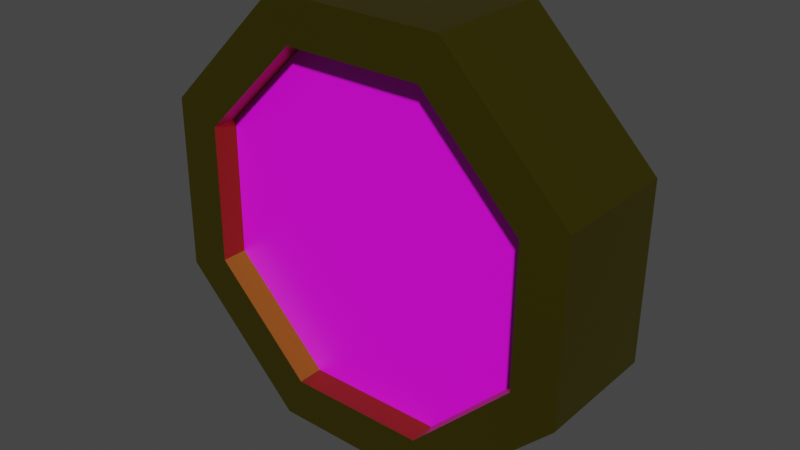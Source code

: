 # Source: Coin.blend  (saved by Blender 2.91.10; exported with 4.5.12 LTS)
import bpy
from mathutils import Matrix  # noqa: F401  (used for matrix-valued properties, if any)

bpy.ops.wm.read_factory_settings(use_empty=True)
scene = bpy.context.scene
scene.name = 'Scene'

# ---- collections
col_collection = bpy.data.collections.new('Collection'); scene.collection.children.link(col_collection)

# ---- images (referenced by path relative to the original .blend; pixels are not part of the script)
import os
ASSET_DIR = os.environ.get("B2B_ASSET_DIR", "")  # directory of the original .blend (textures are referenced by path, not embedded)
HERE = os.path.dirname(os.path.abspath(__file__))  # packed textures are extracted next to this script under _unpacked/

def load_image(name, relpath, width, height, colorspace="sRGB"):
    """Load a texture the original file referenced (path relative to the .blend, or extracted next to this script)."""
    p = next((c for c in (os.path.join(HERE, relpath), os.path.join(ASSET_DIR, relpath)) if relpath and os.path.exists(c)), "")
    if p:
        img = bpy.data.images.load(p, check_existing=True)
        img.name = name
    else:  # same state as the original file: an image datablock whose file is absent (Cycles renders it pink)
        img = bpy.data.images.new(name, width, height)
        img.source = "FILE"
        img.filepath = "//" + (relpath or name)
    img.colorspace_settings.name = colorspace
    return img
img_untitled_001 = load_image('Untitled.001', '', 1024, 1024, 'sRGB')

# ---- materials (node trees are filled in below, after node groups)
mat_coin = bpy.data.materials.new('Coin')
mat_coin.alpha_threshold = 0.0
mat_coin.use_transparent_shadow = False
mat_coin.line_color = (0.0, 0.0, 0.0, 1.0)
mat_drawing = bpy.data.materials.new('Drawing')
mat_drawing.use_transparent_shadow = False

# ---- material node trees
mat_coin.use_nodes = True; mat_coin.node_tree.nodes.clear()
_N = mat_coin.node_tree.nodes; _L = mat_coin.node_tree.links
n0 = _N.new('ShaderNodeOutputMaterial'); n0.name = 'Material Output'; n0.location = (300, 300)
n1 = _N.new('ShaderNodeBsdfPrincipled'); n1.name = 'Principled BSDF'; n1.location = (10, 300)
n1.distribution = 'GGX'
n1.subsurface_method = 'BURLEY'
n1.inputs[0].default_value = (0.293, 0.2509, 0.0162, 1.0)
n1.inputs[1].default_value = 1.0
n1.inputs[2].default_value = 0.4
n1.inputs[3].default_value = 1.45
n1.inputs[13].default_value = 0.9488
n1.inputs[27].default_value = (0.0, 0.0, 0.0, 1.0)
n1.inputs[28].default_value = 1.0
_L.new(n1.outputs[0], n0.inputs[0])
n0.is_active_output = True
mat_drawing.use_nodes = True; mat_drawing.node_tree.nodes.clear()
_N = mat_drawing.node_tree.nodes; _L = mat_drawing.node_tree.links
n0 = _N.new('ShaderNodeBsdfPrincipled'); n0.name = 'Principled BSDF'; n0.location = (10, 300)
n0.distribution = 'GGX'
n0.subsurface_method = 'BURLEY'
n0.inputs[3].default_value = 1.45
n0.inputs[27].default_value = (0.0, 0.0, 0.0, 1.0)
n0.inputs[28].default_value = 1.0
n1 = _N.new('ShaderNodeOutputMaterial'); n1.name = 'Material Output'; n1.location = (300, 300)
n2 = _N.new('ShaderNodeTexImage'); n2.name = 'Image Texture'; n2.location = (-280, 275)
n2.image = img_untitled_001
_L.new(n0.outputs[0], n1.inputs[0])
_L.new(n2.outputs[0], n0.inputs[0])
n1.is_active_output = True

# ---- world
world_world = bpy.data.worlds.new('World'); scene.world = world_world
world_world.use_nodes = True; world_world.node_tree.nodes.clear()
_N = world_world.node_tree.nodes; _L = world_world.node_tree.links
n0 = _N.new('ShaderNodeOutputWorld'); n0.name = 'World Output'; n0.location = (300, 300)
n1 = _N.new('ShaderNodeBackground'); n1.name = 'Background'; n1.location = (10, 300)
n1.inputs[0].default_value = (0.05088, 0.05088, 0.05088, 1.0)
_L.new(n1.outputs[0], n0.inputs[0])
n0.is_active_output = True
world_world.color = (0.05088, 0.05088, 0.05088)
world_world.use_sun_shadow = False
world_world.sun_shadow_jitter_overblur = 0.0

# ---- meshes
me_circle = bpy.data.meshes.new('Circle')
me_circle.from_pydata([(0.3893, 0.9211, -0.2786), (-0.376, 0.9266, -0.2786), (-0.9211, 0.3893, -0.2786), (-0.9266, -0.376, -0.2786), (-0.3893, -0.9211, -0.2786), (0.376, -0.9266, -0.2786), (0.9211, -0.3893, -0.2786), (0.9266, 0.376, -0.2786), (0.309, 0.7309, -0.2786), (-0.2984, 0.7353, -0.2786), (-0.7309, 0.309, -0.2786), (-0.7353, -0.2984, -0.2786), (-0.309, -0.7309, -0.2786), (0.2984, -0.7353, -0.2786), (0.7309, -0.309, -0.2786), (0.7353, 0.2984, -0.2786), (0.309, 0.7309, -0.08508), (-0.2984, 0.7353, -0.08508), (-0.7309, 0.309, -0.08508), (-0.7353, -0.2984, -0.08508), (-0.309, -0.7309, -0.08508), (0.2984, -0.7353, -0.08508), (0.7309, -0.309, -0.08508), (0.7353, 0.2984, -0.08508), (3.126e-08, -3.469e-08, -0.08508), (0.3893, 0.9211, 0.2786), (-0.376, 0.9266, 0.2786), (-0.9211, 0.3893, 0.2786), (-0.9266, -0.376, 0.2786), (-0.3893, -0.9211, 0.2786), (0.376, -0.9266, 0.2786), (0.9211, -0.3893, 0.2786), (0.9266, 0.376, 0.2786), (0.3893, 0.9211, 0.0), (-0.376, 0.9266, 0.0), (-0.9211, 0.3893, 0.0), (-0.9266, -0.376, 0.0), (-0.3893, -0.9211, 0.0), (0.376, -0.9266, 0.0), (0.9211, -0.3893, 0.0), (0.9266, 0.376, 0.0), (0.309, 0.7309, 0.2786), (-0.2984, 0.7353, 0.2786), (-0.7309, 0.309, 0.2786), (-0.7353, -0.2984, 0.2786), (-0.309, -0.7309, 0.2786), (0.2984, -0.7353, 0.2786), (0.7309, -0.309, 0.2786), (0.7353, 0.2984, 0.2786), (0.309, 0.7309, 0.08508), (-0.2984, 0.7353, 0.08508), (-0.7309, 0.309, 0.08508), (-0.7353, -0.2984, 0.08508), (-0.309, -0.7309, 0.08508), (0.2984, -0.7353, 0.08508), (0.7309, -0.309, 0.08508), (0.7353, 0.2984, 0.08508), (3.126e-08, -3.469e-08, 0.08508)], [], [(6, 39, 38, 5), (4, 37, 36, 3), (2, 35, 34, 1), (7, 40, 39, 6), (5, 38, 37, 4), (3, 36, 35, 2), (1, 34, 33, 0), (0, 33, 40, 7), (5, 13, 14, 6), (3, 11, 12, 4), (1, 9, 10, 2), (6, 14, 15, 7), (4, 12, 13, 5), (2, 10, 11, 3), (0, 8, 9, 1), (7, 15, 8, 0), (11, 19, 20, 12), (9, 17, 18, 10), (14, 22, 23, 15), (12, 20, 21, 13), (10, 18, 19, 11), (8, 16, 17, 9), (15, 23, 16, 8), (13, 21, 22, 14), (18, 17, 16, 24), (24, 16, 23, 22), (19, 18, 24, 20), (20, 24, 22, 21), (31, 30, 38, 39), (29, 28, 36, 37), (27, 26, 34, 35), (32, 31, 39, 40), (30, 29, 37, 38), (28, 27, 35, 36), (26, 25, 33, 34), (25, 32, 40, 33), (30, 31, 47, 46), (28, 29, 45, 44), (26, 27, 43, 42), (31, 32, 48, 47), (29, 30, 46, 45), (27, 28, 44, 43), (25, 26, 42, 41), (32, 25, 41, 48), (44, 45, 53, 52), (42, 43, 51, 50), (47, 48, 56, 55), (45, 46, 54, 53), (43, 44, 52, 51), (41, 42, 50, 49), (48, 41, 49, 56), (46, 47, 55, 54), (51, 57, 49, 50), (57, 55, 56, 49), (52, 53, 57, 51), (53, 54, 55, 57)])
_uv = me_circle.uv_layers.new(name='UVMap')
_uv.uv.foreach_set('vector', [0.0, 0.0, 0.0, 0.0, 0.0, 0.0, 0.0, 0.0, 0.0, 0.0, 0.0, 0.0, 0.0, 0.0, 0.0, 0.0, 0.0, 0.0, 0.0, 0.0, 0.0, 0.0, 0.0, 0.0, 0.0, 0.0, 0.0, 0.0, 0.0, 0.0, 0.0, 0.0, 0.0, 0.0, 0.0, 0.0, 0.0, 0.0, 0.0, 0.0, 0.0, 0.0, 0.0, 0.0, 0.0, 0.0, 0.0, 0.0, 0.0, 0.0, 0.0, 0.0, 0.0, 0.0, 0.0, 0.0, 0.0, 0.0, 0.0, 0.0, 0.0, 0.0, 0.0, 0.0, 0.0, 0.0, 0.0, 0.0, 0.0, 0.0, 0.0, 0.0, 0.0, 0.0, 0.0, 0.0, 0.0, 0.0, 0.0, 0.0, 0.0, 0.0, 0.0, 0.0, 0.0, 0.0, 0.0, 0.0, 0.0, 0.0, 0.0, 0.0, 0.0, 0.0, 0.0, 0.0, 0.0, 0.0, 0.0, 0.0, 0.0, 0.0, 0.0, 0.0, 0.0, 0.0, 0.0, 0.0, 0.0, 0.0, 0.0, 0.0, 0.0, 0.0, 0.0, 0.0, 0.0, 0.0, 0.0, 0.0, 0.0, 0.0, 0.0, 0.0, 0.0, 0.0, 0.0, 0.0, 0.0, 0.0, 0.0, 0.0, 0.0, 0.0, 0.0, 0.0, 0.0, 0.0, 0.0, 0.0, 0.0, 0.0, 0.0, 0.0, 0.0, 0.0, 0.0, 0.0, 0.0, 0.0, 0.0, 0.0, 0.0, 0.0, 0.0, 0.0, 0.0, 0.0, 0.0, 0.0, 0.0, 0.0, 0.0, 0.0, 0.0, 0.0, 0.0, 0.0, 0.0, 0.0, 0.0, 0.0, 0.0, 0.0, 0.0, 0.0, 0.0, 0.0, 0.0, 0.0, 0.0, 0.0, 0.0, 0.0, 0.0, 0.0, 0.0, 0.0, 0.0, 0.0, 0.0, 0.0, 0.7071, 0.0001, 0.2929, 9.998e-05, 9.998e-05, 0.2929, 0.5, 0.5, 0.5, 0.5, 9.998e-05, 0.2929, 0.0001, 0.7071, 0.2929, 0.9999, 0.9999, 0.2929, 0.7071, 0.0001, 0.5, 0.5, 0.9999, 0.7071, 0.9999, 0.7071, 0.5, 0.5, 0.2929, 0.9999, 0.7071, 0.9999, 0.0, 0.0, 0.0, 0.0, 0.0, 0.0, 0.0, 0.0, 0.0, 0.0, 0.0, 0.0, 0.0, 0.0, 0.0, 0.0, 0.0, 0.0, 0.0, 0.0, 0.0, 0.0, 0.0, 0.0, 0.0, 0.0, 0.0, 0.0, 0.0, 0.0, 0.0, 0.0, 0.0, 0.0, 0.0, 0.0, 0.0, 0.0, 0.0, 0.0, 0.0, 0.0, 0.0, 0.0, 0.0, 0.0, 0.0, 0.0, 0.0, 0.0, 0.0, 0.0, 0.0, 0.0, 0.0, 0.0, 0.0, 0.0, 0.0, 0.0, 0.0, 0.0, 0.0, 0.0, 0.0, 0.0, 0.0, 0.0, 0.0, 0.0, 0.0, 0.0, 0.0, 0.0, 0.0, 0.0, 0.0, 0.0, 0.0, 0.0, 0.0, 0.0, 0.0, 0.0, 0.0, 0.0, 0.0, 0.0, 0.0, 0.0, 0.0, 0.0, 0.0, 0.0, 0.0, 0.0, 0.0, 0.0, 0.0, 0.0, 0.0, 0.0, 0.0, 0.0, 0.0, 0.0, 0.0, 0.0, 0.0, 0.0, 0.0, 0.0, 0.0, 0.0, 0.0, 0.0, 0.0, 0.0, 0.0, 0.0, 0.0, 0.0, 0.0, 0.0, 0.0, 0.0, 0.0, 0.0, 0.0, 0.0, 0.0, 0.0, 0.0, 0.0, 0.0, 0.0, 0.0, 0.0, 0.0, 0.0, 0.0, 0.0, 0.0, 0.0, 0.0, 0.0, 0.0, 0.0, 0.0, 0.0, 0.0, 0.0, 0.0, 0.0, 0.0, 0.0, 0.0, 0.0, 0.0, 0.0, 0.0, 0.0, 0.0, 0.0, 0.0, 0.0, 0.0, 0.0, 0.0, 0.0, 0.0, 0.0, 0.0, 0.0, 0.0, 0.0, 0.0, 0.0, 0.0, 0.0, 0.0, 0.0, 0.0, 0.0, 0.0, 0.0, 0.0, 0.0, 0.0, 0.0, 0.0, 0.0, 0.7071, 0.0001, 0.5, 0.5, 9.998e-05, 0.2929, 0.2929, 9.998e-05, 0.5, 0.5, 0.2929, 0.9999, 0.0001, 0.7071, 9.998e-05, 0.2929, 0.9999, 0.2929, 0.9999, 0.7071, 0.5, 0.5, 0.7071, 0.0001, 0.9999, 0.7071, 0.7071, 0.9999, 0.2929, 0.9999, 0.5, 0.5])
me_circle.materials.append(mat_coin)
me_circle.use_remesh_fix_poles = True
me_circle.use_remesh_preserve_attributes = False
me_circle.use_mirror_vertex_groups = False
me_circle.update()
me_circle_001 = bpy.data.meshes.new('Circle.001')
me_circle_001.from_pydata([(-0.309, 0.7309, -0.1644), (0.2984, 0.7353, -0.1644), (0.7309, 0.309, -0.1644), (0.7353, -0.2984, -0.1644), (0.309, -0.7309, -0.1644), (-0.2984, -0.7353, -0.1644), (-0.7309, -0.309, -0.1644), (-0.7353, 0.2984, -0.1644), (1.081e-07, -3.815e-08, -0.1644), (0.309, 0.7309, 0.1644), (-0.2984, 0.7353, 0.1644), (-0.7309, 0.309, 0.1644), (-0.7353, -0.2984, 0.1644), (-0.309, -0.7309, 0.1644), (0.2984, -0.7353, 0.1644), (0.7309, -0.309, 0.1644), (0.7353, 0.2984, 0.1644), (3.126e-08, -3.815e-08, 0.1644)], [], [(2, 8, 0, 1), (8, 6, 7, 0), (3, 4, 8, 2), (4, 5, 6, 8), (11, 17, 9, 10), (17, 15, 16, 9), (12, 13, 17, 11), (13, 14, 15, 17)])
_uv = me_circle_001.uv_layers.new(name='UVMap')
_uv.uv.foreach_set('vector', [0.0001001, 0.7071, 0.5, 0.5, 0.7071, 0.9999, 0.2929, 0.9999, 0.5, 0.5, 0.9999, 0.2929, 0.9999, 0.7071, 0.7071, 0.9999, 9.99e-05, 0.2929, 0.2929, 0.0001, 0.5, 0.5, 0.0001001, 0.7071, 0.2929, 0.0001, 0.7071, 0.0001, 0.9999, 0.2929, 0.5, 0.5, 0.0001001, 0.7071, 0.5, 0.5, 0.7071, 0.9999, 0.2929, 0.9999, 0.5, 0.5, 0.9999, 0.2929, 0.9999, 0.7071, 0.7071, 0.9999, 9.99e-05, 0.2929, 0.2929, 0.0001, 0.5, 0.5, 0.0001001, 0.7071, 0.2929, 0.0001, 0.7071, 0.0001, 0.9999, 0.2929, 0.5, 0.5])
me_circle_001.materials.append(mat_drawing)
me_circle_001.use_remesh_fix_poles = True
me_circle_001.use_remesh_preserve_attributes = False
me_circle_001.use_mirror_vertex_groups = False
me_circle_001.update()

# ---- objects
ob_circle = bpy.data.objects.new('Circle', me_circle)
ob_coindrawing = bpy.data.objects.new('CoinDrawing', me_circle_001)

# ---- transforms, parenting, visibility, modifiers, constraints
ob_circle.location = (0.0, 0.0, 0.0)
ob_circle.rotation_euler = (1.571, -0.0, 0.0)
ob_circle.scale = (0.2, 0.2, 0.2)
ob_circle.lineart.crease_threshold = 0.0
ob_coindrawing.location = (0.0, 0.0, 0.0)
ob_coindrawing.rotation_euler = (1.571, -0.0, 0.0)
ob_coindrawing.scale = (0.2, 0.2, 0.2)
ob_coindrawing.lineart.crease_threshold = 0.0

# ---- collection membership
col_collection.objects.link(ob_circle)
col_collection.objects.link(ob_coindrawing)

# ---- scene / render settings (as saved in the file)
scene.frame_start = 1; scene.frame_end = 250; scene.frame_set(1)
scene.render.engine = 'BLENDER_EEVEE_NEXT'
scene.cycles.use_denoising = False
scene.cycles.samples = 128
scene.cycles.sampling_pattern = 'TABULATED_SOBOL'
scene.cycles.use_adaptive_sampling = False
scene.cycles.use_light_tree = False
scene.view_settings.view_transform = 'Filmic'
bpy.context.view_layer.update()

# ---- added for rendering (the .blend has no active camera and no usable light): camera, sun
cam_auto = bpy.data.cameras.new('AutoCamera')
cam_auto.lens = 50.0
cam_auto.sensor_width = 36.0
cam_auto.clip_end = 1000.0
ob_auto_camera = bpy.data.objects.new('AutoCamera', cam_auto)
scene.collection.objects.link(ob_auto_camera)
ob_auto_camera.location = (0.495821, -0.594985, 0.396657)
ob_auto_camera.rotation_euler = (1.09748, -7.21219e-08, 0.694738)
scene.camera = ob_auto_camera
light_auto_sun = bpy.data.lights.new('AutoSun', 'SUN')
light_auto_sun.energy = 3.0
light_auto_sun.angle = 0.0523599
ob_auto_sun = bpy.data.objects.new('AutoSun', light_auto_sun)
scene.collection.objects.link(ob_auto_sun)
ob_auto_sun.rotation_euler = (0.872665, 0.174533, 0.523599)
bpy.context.view_layer.update()
